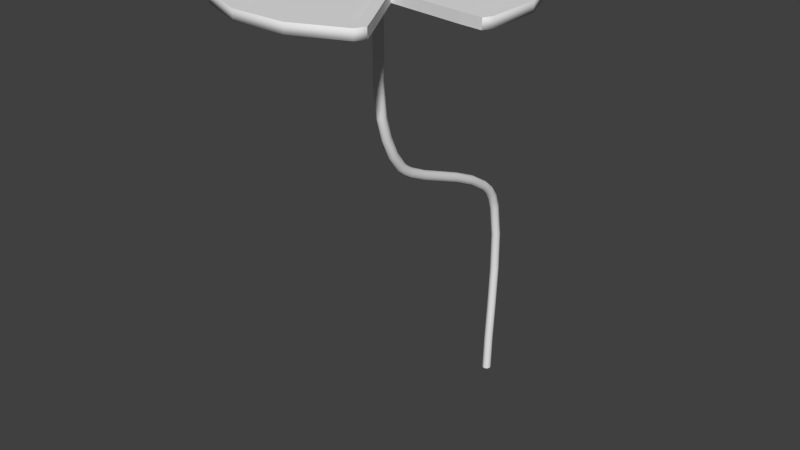 # Source: Obj_Seerose_01.blend  (saved by Blender 2.76.0; exported with 4.5.12 LTS)
import bpy
from mathutils import Matrix  # noqa: F401  (used for matrix-valued properties, if any)

bpy.ops.wm.read_factory_settings(use_empty=True)
scene = bpy.context.scene
scene.name = 'Scene'

# ---- collections
col_collection_5 = bpy.data.collections.new('Collection 5'); scene.collection.children.link(col_collection_5)

# ---- materials (node trees are filled in below, after node groups)
mat_mat_obj_seerose_01 = bpy.data.materials.new('Mat_Obj_Seerose_01')
mat_mat_obj_seerose_01.alpha_threshold = 0.0
mat_mat_obj_seerose_01.use_transparent_shadow = False
mat_mat_obj_seerose_01.roughness = 0.5

# ---- material node trees

# ---- world
world_world = bpy.data.worlds.new('World'); scene.world = world_world
world_world.color = (0.05088, 0.05088, 0.05088)
world_world.use_sun_shadow = False
world_world.sun_shadow_jitter_overblur = 0.0
world_world.cycles.sampling_method = 'MANUAL'
world_world.cycles.sample_map_resolution = 256

# ---- meshes
me_mesh = bpy.data.meshes.new('Mesh')
me_mesh.from_pydata([(-0.04879, -2.671, 6.177), (9.646e-09, -2.651, 6.177), (0.04879, -2.671, 6.177), (-0.04879, -2.672, 5.823), (-7.569e-09, -2.652, 5.823), (0.04879, -2.672, 5.823), (-0.04879, -2.617, 5.313), (-2.497e-09, -2.597, 5.317), (0.04879, -2.617, 5.313), (-0.04879, -2.528, 5.001), (9.464e-09, -2.509, 5.008), (0.04879, -2.528, 5.001), (-0.04879, -2.403, 4.73), (1.866e-08, -2.386, 4.74), (0.04879, -2.403, 4.73), (-0.04879, -2.247, 4.515), (1.717e-08, -2.232, 4.528), (0.04879, -2.247, 4.515), (-0.04879, -2.16, 4.432), (1.002e-08, -2.147, 4.448), (0.04879, -2.16, 4.432), (-0.04879, -2.054, 4.36), (2.801e-09, -2.043, 4.377), (0.04879, -2.054, 4.36), (-0.04879, -1.762, 4.217), (1.262e-09, -1.754, 4.235), (0.04879, -1.762, 4.217), (-0.04879, -1.398, 4.071), (1.079e-08, -1.39, 4.09), (0.04879, -1.398, 4.071), (-0.04879, -1.002, 3.913), (2.32e-08, -0.9937, 3.932), (0.04879, -1.002, 3.913), (-0.04879, -0.6125, 3.733), (2.995e-08, -0.6031, 3.751), (0.04879, -0.6125, 3.733), (-0.04879, -0.2684, 3.519), (2.213e-08, -0.256, 3.535), (0.04879, -0.2684, 3.519), (-0.04879, -0.1235, 3.393), (9.654e-09, -0.1085, 3.406), (0.04879, -0.1235, 3.393), (-0.04879, -0.007174, 3.229), (-2.647e-09, 0.01063, 3.239), (0.04879, -0.007174, 3.229), (-0.04879, 0.07484, 3.017), (-7.736e-09, 0.09422, 3.022), (0.04879, 0.07484, 3.017), (-0.04879, 0.1563, 2.484), (-4.019e-10, 0.1765, 2.485), (0.04879, 0.1563, 2.484), (-0.04879, 0.1615, 1.854), (2.36e-08, 0.1817, 1.853), (0.04879, 0.1615, 1.854), (-0.04879, 0.1249, 1.185), (5.741e-08, 0.145, 1.184), (0.04879, 0.1249, 1.185), (-0.04879, 0.07914, 0.5403), (9.436e-08, 0.09931, 0.539), (0.04879, 0.07914, 0.5403), (-0.04879, 0.05679, -0.01854), (1.277e-07, 0.077, -0.01854), (0.04879, 0.05679, -0.01854), (0.069, -2.736, 6.177), (0.069, -2.737, 5.822), (0.069, -2.589, 4.978), (0.069, -2.2, 4.382), (0.069, -1.788, 4.157), (0.069, -1.421, 4.011), (0.069, -1.027, 3.854), (0.069, -0.1714, 3.349), (0.069, -0.06426, 3.199), (0.069, 0.09165, 2.48), (0.069, 0.09675, 1.856), (0.069, -0.008, -0.01854), (-0.069, -2.736, 6.177), (-0.069, -2.737, 5.822), (-0.069, -2.68, 5.299), (-0.069, -2.589, 4.978), (-0.069, -2.459, 4.697), (-0.069, -2.295, 4.47), (-0.069, -2.087, 4.305), (-0.069, -0.1714, 3.349), (-0.069, 0.09165, 2.48), (-0.069, 0.09675, 1.856), (0.04879, -2.784, 6.177), (-1.267e-07, -2.804, 6.177), (-0.04879, -2.784, 6.177), (0.04879, -2.785, 5.822), (-1.45e-07, -2.806, 5.822), (-0.04879, -2.785, 5.822), (0.069, -2.68, 5.299), (0.04879, -2.728, 5.289), (-1.397e-07, -2.748, 5.285), (-0.04879, -2.728, 5.289), (0.04879, -2.635, 4.962), (-1.269e-07, -2.654, 4.955), (-0.04879, -2.635, 4.962), (0.069, -2.459, 4.697), (0.04879, -2.501, 4.673), (-1.169e-07, -2.519, 4.663), (-0.04879, -2.501, 4.673), (0.069, -2.295, 4.47), (0.04879, -2.33, 4.437), (-1.188e-07, -2.345, 4.423), (-0.04879, -2.33, 4.437), (0.04879, -2.231, 4.344), (-1.27e-07, -2.243, 4.328), (-0.04879, -2.231, 4.344), (-0.069, -2.2, 4.382), (0.069, -2.087, 4.305), (0.04879, -2.113, 4.263), (-1.352e-07, -2.123, 4.246), (-0.04879, -2.113, 4.263), (0.04879, -1.807, 4.113), (-1.37e-07, -1.815, 4.094), (-0.04879, -1.807, 4.113), (-0.069, -1.788, 4.157), (0.04879, -1.439, 3.965), (-1.274e-07, -1.446, 3.946), (-0.04879, -1.439, 3.965), (-0.069, -1.421, 4.011), (0.04879, -1.046, 3.809), (-1.151e-07, -1.054, 3.79), (-0.04879, -1.046, 3.809), (-0.069, -1.027, 3.854), (0.069, -0.6427, 3.676), (0.04879, -0.6654, 3.633), (-1.085e-07, -0.6748, 3.615), (-0.04879, -0.6654, 3.633), (-0.069, -0.6427, 3.676), (0.069, -0.3079, 3.468), (0.04879, -0.3378, 3.429), (-1.157e-07, -0.3501, 3.413), (-0.04879, -0.3378, 3.429), (-0.069, -0.3079, 3.468), (0.04879, -0.2076, 3.316), (-1.267e-07, -0.2225, 3.303), (-0.04879, -0.2076, 3.316), (0.04879, -0.1073, 3.175), (-1.37e-07, -0.1251, 3.166), (-0.04879, -0.1073, 3.175), (-0.069, -0.06426, 3.199), (0.069, 0.01269, 2.998), (0.04879, -0.0341, 2.985), (-1.413e-07, -0.05349, 2.979), (-0.04879, -0.0341, 2.985), (-0.069, 0.01269, 2.998), (0.04879, 0.04296, 2.476), (-1.343e-07, 0.0228, 2.475), (-0.04879, 0.04296, 2.476), (0.04879, 0.04798, 1.857), (-1.108e-07, 0.02778, 1.858), (-0.04879, 0.04798, 1.857), (0.069, 0.06022, 1.19), (0.04879, 0.01154, 1.193), (-7.729e-08, -0.008619, 1.195), (-0.04879, 0.01154, 1.193), (-0.069, 0.06022, 1.19), (0.069, 0.01448, 0.5443), (0.04879, -0.03422, 0.5473), (-4.029e-08, -0.05439, 0.5486), (-0.04879, -0.03422, 0.5473), (-0.069, 0.01448, 0.5443), (0.04879, -0.05679, -0.01854), (-6.339e-09, -0.077, -0.01854), (-0.04879, -0.05679, -0.01854), (-0.069, -0.008, -0.01854), (-0.04879, -2.784, 7.094), (-1.267e-07, -2.804, 7.094), (0.04879, -2.784, 7.094), (-0.069, -2.736, 7.094), (0.069, -2.736, 7.094), (0.04879, -2.671, 7.094), (9.646e-09, -2.651, 7.094), (-0.04879, -2.671, 7.094), (0.4062, -0.6909, 7.021), (-0.4062, -0.6909, 7.021), (-1.157, -1.002, 7.021), (-1.731, -1.576, 7.021), (-2.042, -2.327, 7.021), (-2.042, -3.139, 7.021), (-1.731, -3.89, 7.021), (-1.157, -4.464, 7.021), (-0.4062, -4.775, 7.021), (0.4062, -4.775, 7.021), (1.157, -4.464, 7.021), (2.042, -3.139, 7.021), (2.042, -2.327, 7.021), (1.731, -1.576, 7.021), (1.157, -1.002, 7.021), (0.4062, -0.6909, 7.167), (-0.4062, -0.6909, 7.167), (-1.157, -1.002, 7.167), (-1.731, -1.576, 7.167), (-2.042, -2.327, 7.167), (-2.042, -3.139, 7.167), (-1.731, -3.89, 7.167), (-1.157, -4.464, 7.167), (-0.4062, -4.775, 7.167), (0.4062, -4.775, 7.167), (1.157, -4.464, 7.167), (2.042, -3.139, 7.167), (2.042, -2.327, 7.167), (1.731, -1.576, 7.167), (1.157, -1.002, 7.167), (0.3589, -0.9287, 7.021), (-0.3589, -0.9287, 7.021), (-1.022, -1.203, 7.021), (-1.53, -1.711, 7.021), (-1.804, -2.374, 7.021), (-1.804, -3.092, 7.021), (-1.53, -3.755, 7.021), (-1.022, -4.262, 7.021), (-0.3589, -4.537, 7.021), (0.3589, -4.537, 7.021), (1.022, -4.262, 7.021), (1.804, -3.092, 7.021), (1.804, -2.374, 7.021), (1.53, -1.711, 7.021), (1.022, -1.203, 7.021), (0.3589, -0.9287, 7.167), (-0.3589, -0.9287, 7.167), (-1.022, -1.203, 7.167), (-1.53, -1.711, 7.167), (-1.804, -2.374, 7.167), (-1.804, -3.092, 7.167), (-1.53, -3.755, 7.167), (-1.022, -4.262, 7.167), (-0.3589, -4.537, 7.167), (0.3589, -4.537, 7.167), (1.022, -4.262, 7.167), (1.804, -3.092, 7.167), (1.804, -2.374, 7.167), (1.53, -1.711, 7.167), (1.022, -1.203, 7.167), (0.3589, -0.9287, 7.073), (-0.3589, -0.9287, 7.073), (-1.022, -1.203, 7.073), (-1.53, -1.711, 7.073), (-1.804, -2.374, 7.073), (-1.804, -3.092, 7.073), (-1.53, -3.755, 7.073), (-1.022, -4.262, 7.073), (-0.3589, -4.537, 7.073), (0.3589, -4.537, 7.073), (1.022, -4.262, 7.073), (1.804, -3.092, 7.073), (1.804, -2.374, 7.073), (1.53, -1.711, 7.073), (1.022, -1.203, 7.073), (0.3589, -0.9287, 7.114), (-0.3589, -0.9287, 7.114), (-1.022, -1.203, 7.114), (-1.53, -1.711, 7.114), (-1.804, -2.374, 7.114), (-1.804, -3.092, 7.114), (-1.53, -3.755, 7.114), (-1.022, -4.262, 7.114), (-0.3589, -4.537, 7.114), (0.3589, -4.537, 7.114), (1.022, -4.262, 7.114), (1.804, -3.092, 7.114), (1.804, -2.374, 7.114), (1.53, -1.711, 7.114), (1.022, -1.203, 7.114), (0.04987, -2.482, 7.073), (-0.04987, -2.482, 7.073), (-0.142, -2.52, 7.073), (-0.2126, -2.591, 7.073), (-0.2507, -2.683, 7.073), (-0.2507, -2.783, 7.073), (-0.2126, -2.875, 7.073), (-0.142, -2.945, 7.073), (-0.04987, -2.984, 7.073), (0.04987, -2.984, 7.073), (0.142, -2.945, 7.073), (0.2126, -2.875, 7.073), (0.2507, -2.783, 7.073), (0.2507, -2.683, 7.073), (0.2126, -2.591, 7.073), (0.142, -2.52, 7.073), (0.04987, -2.482, 7.114), (-0.04987, -2.482, 7.114), (-0.142, -2.52, 7.114), (-0.2126, -2.591, 7.114), (-0.2507, -2.683, 7.114), (-0.2507, -2.783, 7.114), (-0.2126, -2.875, 7.114), (-0.142, -2.945, 7.114), (-0.04987, -2.984, 7.114), (0.04987, -2.984, 7.114), (0.142, -2.945, 7.114), (0.2126, -2.875, 7.114), (0.2507, -2.783, 7.114), (0.2507, -2.683, 7.114), (0.2126, -2.591, 7.114), (0.142, -2.52, 7.114), (1.978, -3.259, 7.021), (1.231, -4.322, 7.021), (0.2126, -2.875, 7.167), (0.2126, -2.875, 7.021), (1.231, -4.322, 7.167), (1.978, -3.259, 7.167), (1.086, -4.066, 7.021), (1.647, -3.226, 7.021), (1.086, -4.066, 7.167), (1.647, -3.226, 7.167), (0.5042, -3.07, 7.167), (0.5042, -3.07, 7.021), (0.05491, -2.445, 7.114), (-0.1641, -2.489, 7.114), (-0.2881, -2.675, 7.114), (-0.2446, -2.894, 7.114), (-0.05892, -3.018, 7.114), (0.1601, -2.974, 7.114), (0.2841, -2.788, 7.114), (0.2406, -2.569, 7.114), (-0.2576, -2.905, 7.073), (-0.06045, -3.037, 7.073), (0.1721, -2.99, 7.073), (0.3039, -2.793, 7.073), (0.2576, -2.561, 7.073), (0.06045, -2.429, 7.073), (-0.1721, -2.475, 7.073), (-0.3039, -2.672, 7.073), (-1.498, -3.734, 7.073), (-0.3515, -4.5, 7.073), (1.001, -4.231, 7.073), (1.767, -3.084, 7.073), (1.498, -1.732, 7.073), (-1.001, -1.235, 7.073), (-1.767, -2.381, 7.073), (0.3515, -0.9656, 7.073), (-1.007, -1.226, 7.114), (0.3534, -0.9559, 7.114), (-1.777, -2.379, 7.114), (-1.506, -3.739, 7.114), (-0.3535, -4.51, 7.114), (1.007, -4.239, 7.114), (1.777, -3.086, 7.114), (1.506, -1.726, 7.114), (0.1881, -2.517, 7.114), (0.1234, -2.474, 7.114), (0.1421, -2.52, 7.114), (-0.2165, -2.541, 7.114), (-0.2597, -2.606, 7.114), (-0.2126, -2.591, 7.114), (-0.2881, -2.749, 7.114), (-0.273, -2.825, 7.114), (-0.2508, -2.783, 7.114), (-0.1921, -2.946, 7.114), (-0.1274, -2.989, 7.114), (-0.1421, -2.945, 7.114), (0.01523, -3.018, 7.114), (0.09155, -3.002, 7.114), (0.04988, -2.984, 7.114), (0.2841, -2.714, 7.114), (0.2689, -2.638, 7.114), (0.2508, -2.683, 7.114), (-0.01926, -2.445, 7.114), (-0.09558, -2.461, 7.114), (-0.04989, -2.482, 7.114), (-0.2887, -2.83, 7.073), (-0.3039, -2.754, 7.073), (-0.2657, -2.786, 7.073), (-0.1355, -3.006, 7.073), (-0.2002, -2.962, 7.073), (-0.1505, -2.958, 7.073), (0.0971, -3.022, 7.073), (0.02078, -3.037, 7.073), (0.05286, -2.999, 7.073), (0.2887, -2.636, 7.073), (0.3039, -2.712, 7.073), (0.2657, -2.68, 7.073), (-0.0971, -2.444, 7.073), (-0.02078, -2.429, 7.073), (-0.05286, -2.467, 7.073), (0.1355, -2.46, 7.073), (0.2002, -2.503, 7.073), (0.1505, -2.508, 7.073), (-0.2728, -2.597, 7.073), (-0.2296, -2.533, 7.073), (-0.2253, -2.582, 7.073), (-1.029, -4.203, 7.073), (-0.9644, -4.246, 7.073), (-1.022, -4.262, 7.073), (0.3119, -4.5, 7.073), (0.3882, -4.485, 7.073), (0.3589, -4.537, 7.073), (1.767, -2.421, 7.073), (1.752, -2.345, 7.073), (1.804, -2.374, 7.073), (-0.3119, -0.9656, 7.073), (-0.3882, -0.9808, 7.073), (-0.3589, -0.9287, 7.073), (1.029, -1.263, 7.073), (0.9644, -1.219, 7.073), (1.022, -1.203, 7.073), (-1.47, -1.704, 7.073), (-1.513, -1.768, 7.073), (-1.529, -1.711, 7.073), (-1.767, -3.045, 7.073), (-1.752, -3.121, 7.073), (-1.804, -3.092, 7.073), (0.9699, -1.211, 7.114), (1.035, -1.254, 7.114), (1.022, -1.203, 7.114), (-1.522, -1.763, 7.114), (-1.478, -1.698, 7.114), (-1.529, -1.711, 7.114), (-1.762, -3.123, 7.114), (-1.777, -3.047, 7.114), (-1.804, -3.092, 7.114), (-0.97, -4.254, 7.114), (-1.035, -4.211, 7.114), (-1.022, -4.262, 7.114), (0.3901, -4.495, 7.114), (0.3137, -4.51, 7.114), (0.3589, -4.537, 7.114), (1.762, -2.343, 7.114), (1.777, -2.419, 7.114), (1.804, -2.374, 7.114), (-0.3902, -0.9711, 7.114), (-0.3138, -0.9559, 7.114), (-0.3589, -0.9287, 7.114)], [], [(76, 90, 87, 75), (1, 4, 3, 0), (148, 151, 73, 72), (39, 82, 135, 36), (112, 115, 114, 111), (110, 67, 26, 23), (94, 93, 89, 90), (25, 24, 21, 22), (8, 7, 4, 5), (79, 80, 105, 101), (84, 83, 48, 51), (101, 100, 96, 97), (10, 13, 12, 9), (16, 19, 18, 15), (17, 20, 19, 16), (163, 162, 157, 158), (19, 22, 21, 18), (20, 23, 22, 19), (127, 132, 131, 126), (10, 9, 6, 7), (150, 149, 145, 146), (62, 61, 58, 59), (134, 133, 128, 129), (116, 120, 119, 115), (151, 155, 154, 73), (47, 50, 49, 46), (46, 49, 48, 45), (163, 57, 60, 167), (35, 38, 37, 34), (31, 34, 33, 30), (126, 35, 32, 69), (37, 40, 39, 36), (38, 41, 40, 37), (143, 72, 50, 47), (40, 43, 42, 39), (41, 44, 43, 40), (43, 46, 45, 42), (44, 47, 46, 43), (119, 123, 122, 118), (29, 32, 31, 28), (18, 109, 80, 15), (84, 153, 150, 83), (125, 124, 120, 121), (153, 157, 156, 152), (161, 165, 164, 160), (160, 164, 74, 159), (128, 127, 122, 123), (124, 129, 128, 123), (102, 66, 20, 17), (124, 123, 119, 120), (152, 151, 148, 149), (95, 99, 98, 65), (21, 81, 109, 18), (126, 131, 38, 35), (42, 142, 82, 39), (2, 5, 4, 1), (89, 88, 85, 86), (97, 96, 93, 94), (96, 95, 92, 93), (14, 17, 16, 13), (11, 14, 13, 10), (116, 115, 112, 113), (93, 92, 88, 89), (11, 10, 7, 8), (79, 101, 97, 78), (7, 6, 3, 4), (104, 107, 106, 103), (105, 108, 107, 104), (107, 112, 111, 106), (108, 113, 112, 107), (105, 104, 100, 101), (13, 16, 15, 12), (53, 52, 49, 50), (52, 55, 54, 51), (29, 28, 25, 26), (162, 166, 165, 161), (28, 27, 24, 25), (84, 158, 157, 153), (156, 161, 160, 155), (157, 162, 161, 156), (58, 61, 60, 57), (52, 51, 48, 49), (156, 155, 151, 152), (115, 119, 118, 114), (122, 127, 126, 69), (133, 137, 136, 132), (134, 138, 137, 133), (137, 140, 139, 136), (138, 141, 140, 137), (140, 145, 144, 139), (141, 146, 145, 140), (142, 147, 146, 141), (125, 130, 129, 124), (150, 153, 152, 149), (55, 58, 57, 54), (37, 36, 33, 34), (149, 148, 144, 145), (122, 69, 68, 118), (117, 121, 120, 116), (135, 134, 129, 130), (56, 59, 58, 55), (32, 35, 34, 31), (128, 133, 132, 127), (31, 30, 27, 28), (147, 83, 150, 146), (68, 69, 32, 29), (77, 6, 9, 78), (68, 29, 26, 67), (160, 159, 154, 155), (71, 143, 47, 44), (84, 51, 54, 158), (147, 45, 48, 83), (66, 110, 23, 20), (154, 159, 59, 56), (102, 17, 14, 98), (163, 167, 166, 162), (81, 117, 116, 113), (92, 91, 64, 88), (65, 11, 8, 91), (111, 114, 67, 110), (95, 65, 91, 92), (77, 78, 97, 94), (45, 147, 142, 42), (131, 70, 41, 38), (64, 91, 8, 5), (70, 71, 44, 41), (3, 76, 75, 0), (63, 64, 5, 2), (88, 64, 63, 85), (23, 26, 25, 22), (100, 104, 103, 99), (6, 77, 76, 3), (80, 79, 12, 15), (103, 102, 98, 99), (65, 98, 14, 11), (117, 81, 21, 24), (96, 100, 99, 95), (103, 106, 66, 102), (80, 109, 108, 105), (106, 111, 110, 66), (109, 81, 113, 108), (77, 94, 90, 76), (79, 78, 9, 12), (125, 121, 27, 30), (148, 72, 143, 144), (72, 73, 53, 50), (132, 136, 70, 131), (135, 82, 138, 134), (136, 139, 71, 70), (82, 142, 141, 138), (139, 144, 143, 71), (73, 154, 56, 53), (118, 68, 67, 114), (33, 130, 125, 30), (159, 74, 62, 59), (27, 121, 117, 24), (57, 163, 158, 54), (135, 130, 33, 36), (90, 89, 86, 87), (56, 55, 52, 53), (2, 1, 174, 173), (0, 75, 171, 175), (75, 87, 168, 171), (85, 63, 172, 170), (86, 85, 170, 169), (63, 2, 173, 172), (87, 86, 169, 168), (1, 0, 175, 174), (180, 181, 196, 195), (187, 188, 203, 202), (181, 182, 197, 196), (188, 189, 204, 203), (182, 183, 198, 197), (189, 190, 205, 204), (183, 184, 199, 198), (176, 177, 192, 191), (190, 176, 191, 205), (184, 185, 200, 199), (177, 178, 193, 192), (185, 186, 201, 200), (178, 179, 194, 193), (179, 180, 195, 194), (186, 185, 215, 216), (198, 199, 229, 228), (199, 200, 230, 229), (200, 201, 231, 230), (188, 187, 217, 218), (189, 188, 218, 219), (177, 176, 206, 207), (190, 189, 219, 220), (178, 177, 207, 208), (202, 203, 233, 232), (176, 190, 220, 206), (179, 178, 208, 209), (203, 204, 234, 233), (191, 192, 222, 221), (180, 179, 209, 210), (204, 205, 235, 234), (192, 193, 223, 222), (181, 180, 210, 211), (205, 191, 221, 235), (193, 194, 224, 223), (182, 181, 211, 212), (194, 195, 225, 224), (183, 182, 212, 213), (195, 196, 226, 225), (184, 183, 213, 214), (196, 197, 227, 226), (185, 184, 214, 215), (197, 198, 228, 227), (232, 233, 263, 262), (206, 220, 250, 236), (209, 208, 238, 239), (233, 234, 264, 263), (221, 222, 252, 251), (210, 209, 239, 240), (234, 235, 265, 264), (222, 223, 253, 252), (211, 210, 240, 241), (235, 221, 251, 265), (223, 224, 254, 253), (212, 211, 241, 242), (224, 225, 255, 254), (213, 212, 242, 243), (225, 226, 256, 255), (214, 213, 243, 244), (226, 227, 257, 256), (215, 214, 244, 245), (227, 228, 258, 257), (216, 215, 245, 246), (228, 229, 259, 258), (229, 230, 260, 259), (230, 231, 261, 260), (218, 217, 247, 248), (219, 218, 248, 249), (207, 206, 236, 237), (220, 219, 249, 250), (208, 207, 237, 238), (405, 335, 310, 343), (408, 336, 312, 346), (402, 332, 325, 364), (334, 409, 345, 311), (384, 326, 318, 367), (411, 337, 313, 349), (327, 385, 366, 319), (336, 412, 348, 312), (387, 327, 319, 370), (414, 338, 314, 352), (328, 388, 369, 320), (337, 415, 351, 313), (417, 339, 315, 355), (338, 418, 354, 314), (390, 329, 321, 373), (330, 391, 372, 322), (393, 333, 323, 376), (396, 330, 322, 379), (331, 394, 375, 324), (420, 341, 317, 358), (333, 397, 378, 323), (399, 331, 324, 382), (340, 421, 357, 316), (423, 334, 311, 361), (332, 400, 381, 325), (341, 406, 342, 317), (335, 424, 360, 310), (326, 403, 363, 318), (267, 266, 275, 274), (268, 267, 274, 273), (269, 268, 273, 272), (270, 269, 272, 271), (276, 275, 266, 281), (283, 290, 291, 282), (284, 289, 290, 283), (285, 288, 289, 284), (286, 287, 288, 285), (292, 297, 282, 291), (293, 262, 340, 316), (277, 278, 321), (315, 339, 261, 293), (276, 277, 320), (277, 276, 281, 280), (278, 277, 280, 279), (293, 296, 297, 292), (294, 295, 296, 293), (301, 217, 305, 309), (232, 300, 308, 307), (293, 261, 231, 300), (262, 293, 300, 232), (277, 247, 217, 301), (246, 277, 301, 216), (217, 187, 298, 305), (300, 231, 306, 308), (231, 201, 302, 306), (187, 202, 303, 298), (186, 216, 304, 299), (201, 186, 299, 302), (216, 301, 309, 304), (202, 232, 307, 303), (306, 304, 309, 308), (307, 308, 309, 305), (304, 306, 302, 299), (305, 298, 303, 307), (362, 361, 311, 284, 283), (344, 343, 310, 282, 297), (318, 363, 365, 271, 272), (359, 358, 317, 296, 295), (310, 360, 362, 283, 282), (356, 355, 315, 292, 291), (316, 357, 359, 295, 294), (353, 352, 314, 290, 289), (314, 354, 356, 291, 290), (350, 349, 313, 288, 287), (313, 351, 353, 289, 288), (347, 346, 312, 286, 285), (312, 348, 350, 287, 286), (311, 345, 347, 285, 284), (365, 364, 325, 270, 271), (383, 382, 324, 268, 269), (243, 242, 326, 384, 386), (380, 379, 322, 280, 281), (377, 376, 323, 266, 267), (325, 381, 383, 269, 270), (323, 378, 380, 281, 266), (374, 373, 321, 278, 279), (324, 375, 377, 267, 268), (371, 370, 319, 274, 275), (322, 372, 374, 279, 280), (368, 367, 318, 272, 273), (320, 369, 371, 275, 276), (319, 366, 368, 273, 274), (247, 277, 321, 329), (277, 246, 328, 320), (265, 251, 335, 405, 407), (244, 243, 386, 385, 327), (245, 244, 327, 387, 389), (246, 245, 389, 388, 328), (248, 247, 329, 390, 392), (249, 248, 392, 391, 330), (237, 236, 333, 393, 395), (238, 237, 395, 394, 331), (236, 250, 398, 397, 333), (250, 249, 330, 396, 398), (239, 238, 331, 399, 401), (240, 239, 401, 400, 332), (241, 240, 332, 402, 404), (242, 241, 404, 403, 326), (292, 315, 293), (294, 293, 316), (264, 265, 407, 406, 341), (256, 257, 337, 411, 413), (253, 254, 410, 409, 334), (258, 259, 338, 414, 416), (255, 256, 413, 412, 336), (260, 261, 339, 417, 419), (257, 258, 416, 415, 337), (263, 264, 341, 420, 422), (259, 260, 419, 418, 338), (252, 253, 334, 423, 425), (262, 263, 422, 421, 340), (254, 255, 336, 408, 410), (251, 252, 425, 424, 335), (342, 343, 344), (345, 346, 347), (348, 349, 350), (351, 352, 353), (354, 355, 356), (357, 358, 359), (360, 361, 362), (363, 364, 365), (366, 367, 368), (369, 370, 371), (372, 373, 374), (375, 376, 377), (378, 379, 380), (381, 382, 383), (384, 385, 386), (387, 388, 389), (390, 391, 392), (393, 394, 395), (396, 397, 398), (399, 400, 401), (402, 403, 404), (405, 406, 407), (408, 409, 410), (411, 412, 413), (414, 415, 416), (417, 418, 419), (420, 421, 422), (423, 424, 425), (408, 346, 345, 409), (411, 349, 348, 412), (414, 352, 351, 415), (417, 355, 354, 418), (420, 358, 357, 421), (423, 361, 360, 424), (402, 364, 363, 403), (366, 385, 384, 367), (369, 388, 387, 370), (372, 391, 390, 373), (375, 394, 393, 376), (378, 397, 396, 379), (381, 400, 399, 382), (342, 406, 405, 343), (317, 342, 344, 297, 296)])
me_mesh.polygons.foreach_set('use_smooth', [1, 1, 1, 1, 1, 1, 1, 1, 1, 1, 1, 1, 1, 1, 1, 1, 1, 1, 1, 1, 1, 1, 1, 1, 1, 1, 1, 1, 1, 1, 1, 1, 1, 1, 1, 1, 1, 1, 1, 1, 1, 1, 1, 1, 1, 1, 1, 1, 1, 1, 1, 1, 1, 1, 1, 1, 1, 1, 1, 1, 1, 1, 1, 1, 1, 1, 1, 1, 1, 1, 1, 1, 1, 1, 1, 1, 1, 1, 1, 1, 1, 1, 1, 1, 1, 1, 1, 1, 1, 1, 1, 1, 1, 1, 1, 1, 1, 1, 1, 1, 1, 1, 1, 1, 1, 1, 1, 1, 1, 1, 1, 1, 1, 1, 1, 1, 1, 1, 1, 1, 1, 1, 1, 1, 1, 1, 1, 1, 1, 1, 1, 1, 1, 1, 1, 1, 1, 1, 1, 1, 1, 1, 1, 1, 1, 1, 1, 1, 1, 1, 1, 1, 1, 1, 1, 1, 1, 1, 1, 1, 1, 1, 1, 1, 1, 1, 1, 1, 1, 1, 1, 1, 1, 1, 1, 1, 1, 1, 1, 1, 1, 1, 0, 0, 0, 0, 0, 0, 0, 0, 0, 0, 0, 0, 0, 0, 0, 0, 0, 0, 0, 0, 0, 0, 0, 0, 0, 0, 0, 0, 1, 1, 1, 1, 1, 1, 1, 1, 1, 1, 1, 1, 1, 1, 1, 1, 1, 1, 1, 1, 1, 1, 1, 1, 1, 1, 1, 1, 0, 0, 0, 0, 0, 0, 0, 0, 0, 0, 0, 0, 0, 0, 0, 0, 0, 0, 0, 0, 0, 0, 0, 0, 0, 0, 0, 0, 0, 0, 0, 0, 0, 0, 0, 0, 0, 0, 0, 0, 0, 0, 0, 0, 0, 0, 0, 0, 0, 0, 0, 0, 0, 0, 0, 1, 0, 1, 0, 0, 0, 0, 0, 0, 0, 0, 0, 0, 0, 0, 0, 0, 0, 0, 0, 0, 0, 0, 0, 0, 0, 0, 0, 0, 0, 0, 0, 0, 0, 0, 0, 0, 0, 0, 0, 0, 0, 0, 0, 0, 0, 0, 0, 0, 0, 0, 0, 0, 0, 0, 0, 0, 0, 0, 0, 0, 0, 0, 0, 0, 0, 0, 0, 0, 0, 0, 0, 0, 0, 0, 0, 0, 0, 0, 0, 0, 0, 0, 0, 0, 0, 0, 0, 0, 0, 0, 0, 0, 0, 0, 0, 0, 0, 0, 0, 0, 0, 0, 0, 0, 0, 0, 0, 0, 0, 0])
_uv = me_mesh.uv_layers.new(name='UVMap')
_uv.uv.foreach_set('vector', [0.9447, 0.6763, 0.952, 0.6763, 0.9513, 0.7005, 0.9442, 0.7005, 0.9278, 0.7005, 0.9278, 0.6763, 0.9352, 0.6763, 0.935, 0.7005, 0.9037, 0.3414, 0.9035, 0.2984, 0.9109, 0.2984, 0.9111, 0.3414, 0.9346, 0.4049, 0.9437, 0.4049, 0.9441, 0.4172, 0.9349, 0.4172, 0.8945, 0.5543, 0.8953, 0.5304, 0.9028, 0.5304, 0.9019, 0.5543, 0.9095, 0.5543, 0.9104, 0.5304, 0.9201, 0.5304, 0.9197, 0.5543, 0.9526, 0.6397, 0.96, 0.6397, 0.9594, 0.6763, 0.952, 0.6763, 0.9278, 0.5304, 0.9354, 0.5304, 0.9359, 0.5543, 0.9278, 0.5543, 0.9201, 0.6397, 0.9278, 0.6397, 0.9278, 0.6763, 0.9203, 0.6763, 0.9459, 0.594, 0.9464, 0.5736, 0.9541, 0.5736, 0.9535, 0.594, 0.9447, 0.2984, 0.9445, 0.3414, 0.9351, 0.3414, 0.9352, 0.2984, 0.9535, 0.594, 0.961, 0.594, 0.9603, 0.6162, 0.9529, 0.6162, 0.9278, 0.6162, 0.9278, 0.594, 0.9358, 0.594, 0.9355, 0.6162, 0.9278, 0.5736, 0.9278, 0.5642, 0.9361, 0.5642, 0.9361, 0.5736, 0.9195, 0.5736, 0.9195, 0.5642, 0.9278, 0.5642, 0.9278, 0.5736, 0.9449, 0.2072, 0.9523, 0.2072, 0.9522, 0.2522, 0.9447, 0.2522, 0.9278, 0.5642, 0.9278, 0.5543, 0.9359, 0.5543, 0.9361, 0.5642, 0.9195, 0.5642, 0.9197, 0.5543, 0.9278, 0.5543, 0.9278, 0.5642, 0.9038, 0.4442, 0.9041, 0.4172, 0.9114, 0.4172, 0.9112, 0.4442, 0.9278, 0.6162, 0.9355, 0.6162, 0.9354, 0.6397, 0.9278, 0.6397, 0.9519, 0.3414, 0.9593, 0.3414, 0.9592, 0.3775, 0.9516, 0.3775, 0.9204, 0.168, 0.9278, 0.168, 0.9278, 0.2072, 0.9203, 0.2072, 0.9515, 0.4172, 0.9591, 0.4172, 0.9592, 0.4442, 0.9517, 0.4442, 0.9527, 0.5304, 0.9522, 0.5027, 0.9597, 0.5027, 0.9602, 0.5304, 0.9035, 0.2984, 0.9034, 0.2522, 0.9108, 0.2522, 0.9109, 0.2984, 0.9207, 0.3775, 0.9205, 0.3414, 0.9278, 0.3414, 0.9278, 0.3775, 0.9278, 0.3775, 0.9278, 0.3414, 0.9351, 0.3414, 0.9349, 0.3775, 0.9449, 0.2072, 0.9353, 0.2072, 0.9352, 0.168, 0.9448, 0.168, 0.9205, 0.4442, 0.9207, 0.4172, 0.9278, 0.4172, 0.9278, 0.4442, 0.9278, 0.4733, 0.9278, 0.4442, 0.935, 0.4442, 0.9351, 0.4733, 0.9112, 0.4442, 0.9205, 0.4442, 0.9204, 0.4733, 0.911, 0.4733, 0.9278, 0.4172, 0.9278, 0.4049, 0.9346, 0.4049, 0.9349, 0.4172, 0.9207, 0.4172, 0.921, 0.4049, 0.9278, 0.4049, 0.9278, 0.4172, 0.9114, 0.3775, 0.9111, 0.3414, 0.9205, 0.3414, 0.9207, 0.3775, 0.9278, 0.4049, 0.9278, 0.3922, 0.9347, 0.3922, 0.9346, 0.4049, 0.921, 0.4049, 0.9209, 0.3922, 0.9278, 0.3922, 0.9278, 0.4049, 0.9278, 0.3922, 0.9278, 0.3775, 0.9349, 0.3775, 0.9347, 0.3922, 0.9209, 0.3922, 0.9207, 0.3775, 0.9278, 0.3775, 0.9278, 0.3922, 0.8959, 0.5027, 0.8962, 0.4733, 0.9036, 0.4733, 0.9034, 0.5027, 0.9203, 0.5027, 0.9204, 0.4733, 0.9278, 0.4733, 0.9278, 0.5027, 0.9361, 0.5642, 0.9465, 0.5642, 0.9464, 0.5736, 0.9361, 0.5736, 0.9447, 0.2984, 0.9521, 0.2984, 0.9519, 0.3414, 0.9445, 0.3414, 0.9446, 0.4733, 0.952, 0.4733, 0.9522, 0.5027, 0.9448, 0.5027, 0.9521, 0.2984, 0.9522, 0.2522, 0.9596, 0.2522, 0.9595, 0.2984, 0.8958, 0.2072, 0.8959, 0.168, 0.9033, 0.168, 0.9032, 0.2072, 0.9032, 0.2072, 0.9033, 0.168, 0.9108, 0.168, 0.9107, 0.2072, 0.8964, 0.4442, 0.9038, 0.4442, 0.9036, 0.4733, 0.8962, 0.4733, 0.952, 0.4733, 0.9517, 0.4442, 0.9592, 0.4442, 0.9594, 0.4733, 0.9091, 0.5736, 0.9091, 0.5642, 0.9195, 0.5642, 0.9195, 0.5736, 0.952, 0.4733, 0.9594, 0.4733, 0.9597, 0.5027, 0.9522, 0.5027, 0.8961, 0.2984, 0.9035, 0.2984, 0.9037, 0.3414, 0.8962, 0.3414, 0.9027, 0.6162, 0.9021, 0.594, 0.9097, 0.594, 0.9102, 0.6162, 0.9359, 0.5543, 0.946, 0.5543, 0.9465, 0.5642, 0.9361, 0.5642, 0.9112, 0.4442, 0.9114, 0.4172, 0.9207, 0.4172, 0.9205, 0.4442, 0.9347, 0.3922, 0.9439, 0.3922, 0.9437, 0.4049, 0.9346, 0.4049, 0.9206, 0.7005, 0.9203, 0.6763, 0.9278, 0.6763, 0.9278, 0.7005, 0.8962, 0.6763, 0.9035, 0.6763, 0.9042, 0.7005, 0.897, 0.7005, 0.9529, 0.6162, 0.9603, 0.6162, 0.96, 0.6397, 0.9526, 0.6397, 0.8952, 0.6162, 0.9027, 0.6162, 0.903, 0.6397, 0.8956, 0.6397, 0.9198, 0.594, 0.9195, 0.5736, 0.9278, 0.5736, 0.9278, 0.594, 0.92, 0.6162, 0.9198, 0.594, 0.9278, 0.594, 0.9278, 0.6162, 0.9527, 0.5304, 0.9602, 0.5304, 0.9611, 0.5543, 0.9537, 0.5543, 0.8956, 0.6397, 0.903, 0.6397, 0.9035, 0.6763, 0.8962, 0.6763, 0.92, 0.6162, 0.9278, 0.6162, 0.9278, 0.6397, 0.9201, 0.6397, 0.9459, 0.594, 0.9535, 0.594, 0.9529, 0.6162, 0.9454, 0.6162, 0.9278, 0.6397, 0.9354, 0.6397, 0.9352, 0.6763, 0.9278, 0.6763, 0.894, 0.5736, 0.894, 0.5642, 0.9014, 0.5642, 0.9015, 0.5736, 0.9541, 0.5736, 0.9542, 0.5642, 0.9616, 0.5642, 0.9616, 0.5736, 0.894, 0.5642, 0.8945, 0.5543, 0.9019, 0.5543, 0.9014, 0.5642, 0.9542, 0.5642, 0.9537, 0.5543, 0.9611, 0.5543, 0.9616, 0.5642, 0.9541, 0.5736, 0.9616, 0.5736, 0.961, 0.594, 0.9535, 0.594, 0.9278, 0.594, 0.9278, 0.5736, 0.9361, 0.5736, 0.9358, 0.594, 0.9204, 0.2984, 0.9278, 0.2984, 0.9278, 0.3414, 0.9205, 0.3414, 0.9278, 0.2984, 0.9278, 0.2522, 0.9352, 0.2522, 0.9352, 0.2984, 0.9203, 0.5027, 0.9278, 0.5027, 0.9278, 0.5304, 0.9201, 0.5304, 0.9523, 0.2072, 0.9522, 0.168, 0.9597, 0.168, 0.9598, 0.2072, 0.9278, 0.5027, 0.9352, 0.5027, 0.9354, 0.5304, 0.9278, 0.5304, 0.9447, 0.2984, 0.9447, 0.2522, 0.9522, 0.2522, 0.9521, 0.2984, 0.896, 0.2522, 0.8958, 0.2072, 0.9032, 0.2072, 0.9034, 0.2522, 0.9522, 0.2522, 0.9523, 0.2072, 0.9598, 0.2072, 0.9596, 0.2522, 0.9278, 0.2072, 0.9278, 0.168, 0.9352, 0.168, 0.9353, 0.2072, 0.9278, 0.2984, 0.9352, 0.2984, 0.9351, 0.3414, 0.9278, 0.3414, 0.896, 0.2522, 0.9034, 0.2522, 0.9035, 0.2984, 0.8961, 0.2984, 0.8953, 0.5304, 0.8959, 0.5027, 0.9034, 0.5027, 0.9028, 0.5304, 0.9036, 0.4733, 0.9038, 0.4442, 0.9112, 0.4442, 0.911, 0.4733, 0.8965, 0.4172, 0.8966, 0.4049, 0.9044, 0.4049, 0.9041, 0.4172, 0.9515, 0.4172, 0.9512, 0.4049, 0.959, 0.4049, 0.9591, 0.4172, 0.8966, 0.4049, 0.8963, 0.3922, 0.9041, 0.3922, 0.9044, 0.4049, 0.9512, 0.4049, 0.9515, 0.3922, 0.9592, 0.3922, 0.959, 0.4049, 0.8963, 0.3922, 0.8964, 0.3775, 0.904, 0.3775, 0.9041, 0.3922, 0.9515, 0.3922, 0.9516, 0.3775, 0.9592, 0.3775, 0.9592, 0.3922, 0.9439, 0.3922, 0.9442, 0.3775, 0.9516, 0.3775, 0.9515, 0.3922, 0.9446, 0.4733, 0.9444, 0.4442, 0.9517, 0.4442, 0.952, 0.4733, 0.9519, 0.3414, 0.9521, 0.2984, 0.9595, 0.2984, 0.9593, 0.3414, 0.9278, 0.2522, 0.9278, 0.2072, 0.9353, 0.2072, 0.9352, 0.2522, 0.9278, 0.4172, 0.9349, 0.4172, 0.935, 0.4442, 0.9278, 0.4442, 0.8962, 0.3414, 0.9037, 0.3414, 0.904, 0.3775, 0.8964, 0.3775, 0.9036, 0.4733, 0.911, 0.4733, 0.9108, 0.5027, 0.9034, 0.5027, 0.9452, 0.5304, 0.9448, 0.5027, 0.9522, 0.5027, 0.9527, 0.5304, 0.9441, 0.4172, 0.9515, 0.4172, 0.9517, 0.4442, 0.9444, 0.4442, 0.9204, 0.2522, 0.9203, 0.2072, 0.9278, 0.2072, 0.9278, 0.2522, 0.9204, 0.4733, 0.9205, 0.4442, 0.9278, 0.4442, 0.9278, 0.4733, 0.8964, 0.4442, 0.8965, 0.4172, 0.9041, 0.4172, 0.9038, 0.4442, 0.9278, 0.4733, 0.9351, 0.4733, 0.9352, 0.5027, 0.9278, 0.5027, 0.9442, 0.3775, 0.9445, 0.3414, 0.9519, 0.3414, 0.9516, 0.3775, 0.9108, 0.5027, 0.911, 0.4733, 0.9204, 0.4733, 0.9203, 0.5027, 0.9451, 0.6397, 0.9354, 0.6397, 0.9355, 0.6162, 0.9454, 0.6162, 0.9108, 0.5027, 0.9203, 0.5027, 0.9201, 0.5304, 0.9104, 0.5304, 0.9032, 0.2072, 0.9107, 0.2072, 0.9108, 0.2522, 0.9034, 0.2522, 0.9117, 0.3922, 0.9114, 0.3775, 0.9207, 0.3775, 0.9209, 0.3922, 0.9447, 0.2984, 0.9352, 0.2984, 0.9352, 0.2522, 0.9447, 0.2522, 0.9442, 0.3775, 0.9349, 0.3775, 0.9351, 0.3414, 0.9445, 0.3414, 0.9091, 0.5642, 0.9095, 0.5543, 0.9197, 0.5543, 0.9195, 0.5642, 0.9108, 0.2522, 0.9107, 0.2072, 0.9203, 0.2072, 0.9204, 0.2522, 0.9091, 0.5736, 0.9195, 0.5736, 0.9198, 0.594, 0.9097, 0.594, 0.9449, 0.2072, 0.9448, 0.168, 0.9522, 0.168, 0.9523, 0.2072, 0.946, 0.5543, 0.9452, 0.5304, 0.9527, 0.5304, 0.9537, 0.5543, 0.903, 0.6397, 0.9104, 0.6397, 0.9109, 0.6763, 0.9035, 0.6763, 0.9102, 0.6162, 0.92, 0.6162, 0.9201, 0.6397, 0.9104, 0.6397, 0.9019, 0.5543, 0.9028, 0.5304, 0.9104, 0.5304, 0.9095, 0.5543, 0.9027, 0.6162, 0.9102, 0.6162, 0.9104, 0.6397, 0.903, 0.6397, 0.9451, 0.6397, 0.9454, 0.6162, 0.9529, 0.6162, 0.9526, 0.6397, 0.9349, 0.3775, 0.9442, 0.3775, 0.9439, 0.3922, 0.9347, 0.3922, 0.9114, 0.4172, 0.9119, 0.4049, 0.921, 0.4049, 0.9207, 0.4172, 0.9109, 0.6763, 0.9104, 0.6397, 0.9201, 0.6397, 0.9203, 0.6763, 0.9119, 0.4049, 0.9117, 0.3922, 0.9209, 0.3922, 0.921, 0.4049, 0.9352, 0.6763, 0.9447, 0.6763, 0.9442, 0.7005, 0.935, 0.7005, 0.9114, 0.7005, 0.9109, 0.6763, 0.9203, 0.6763, 0.9206, 0.7005, 0.9035, 0.6763, 0.9109, 0.6763, 0.9114, 0.7005, 0.9042, 0.7005, 0.9197, 0.5543, 0.9201, 0.5304, 0.9278, 0.5304, 0.9278, 0.5543, 0.8946, 0.594, 0.894, 0.5736, 0.9015, 0.5736, 0.9021, 0.594, 0.9354, 0.6397, 0.9451, 0.6397, 0.9447, 0.6763, 0.9352, 0.6763, 0.9464, 0.5736, 0.9459, 0.594, 0.9358, 0.594, 0.9361, 0.5736, 0.9015, 0.5736, 0.9091, 0.5736, 0.9097, 0.594, 0.9021, 0.594, 0.9102, 0.6162, 0.9097, 0.594, 0.9198, 0.594, 0.92, 0.6162, 0.9452, 0.5304, 0.946, 0.5543, 0.9359, 0.5543, 0.9354, 0.5304, 0.8952, 0.6162, 0.8946, 0.594, 0.9021, 0.594, 0.9027, 0.6162, 0.9015, 0.5736, 0.9014, 0.5642, 0.9091, 0.5642, 0.9091, 0.5736, 0.9464, 0.5736, 0.9465, 0.5642, 0.9542, 0.5642, 0.9541, 0.5736, 0.9014, 0.5642, 0.9019, 0.5543, 0.9095, 0.5543, 0.9091, 0.5642, 0.9465, 0.5642, 0.946, 0.5543, 0.9537, 0.5543, 0.9542, 0.5642, 0.9451, 0.6397, 0.9526, 0.6397, 0.952, 0.6763, 0.9447, 0.6763, 0.9459, 0.594, 0.9454, 0.6162, 0.9355, 0.6162, 0.9358, 0.594, 0.9446, 0.4733, 0.9448, 0.5027, 0.9352, 0.5027, 0.9351, 0.4733, 0.9037, 0.3414, 0.9111, 0.3414, 0.9114, 0.3775, 0.904, 0.3775, 0.9111, 0.3414, 0.9109, 0.2984, 0.9204, 0.2984, 0.9205, 0.3414, 0.9041, 0.4172, 0.9044, 0.4049, 0.9119, 0.4049, 0.9114, 0.4172, 0.9441, 0.4172, 0.9437, 0.4049, 0.9512, 0.4049, 0.9515, 0.4172, 0.9044, 0.4049, 0.9041, 0.3922, 0.9117, 0.3922, 0.9119, 0.4049, 0.9437, 0.4049, 0.9439, 0.3922, 0.9515, 0.3922, 0.9512, 0.4049, 0.9041, 0.3922, 0.904, 0.3775, 0.9114, 0.3775, 0.9117, 0.3922, 0.9109, 0.2984, 0.9108, 0.2522, 0.9204, 0.2522, 0.9204, 0.2984, 0.9034, 0.5027, 0.9108, 0.5027, 0.9104, 0.5304, 0.9028, 0.5304, 0.935, 0.4442, 0.9444, 0.4442, 0.9446, 0.4733, 0.9351, 0.4733, 0.9107, 0.2072, 0.9108, 0.168, 0.9204, 0.168, 0.9203, 0.2072, 0.9352, 0.5027, 0.9448, 0.5027, 0.9452, 0.5304, 0.9354, 0.5304, 0.9353, 0.2072, 0.9449, 0.2072, 0.9447, 0.2522, 0.9352, 0.2522, 0.9441, 0.4172, 0.9444, 0.4442, 0.935, 0.4442, 0.9349, 0.4172, 0.952, 0.6763, 0.9594, 0.6763, 0.9586, 0.7005, 0.9513, 0.7005, 0.9204, 0.2522, 0.9278, 0.2522, 0.9278, 0.2984, 0.9204, 0.2984, 0.9206, 0.7005, 0.9278, 0.7005, 0.9278, 0.7623, 0.9206, 0.7623, 0.935, 0.7005, 0.9442, 0.7005, 0.9442, 0.7623, 0.935, 0.7623, 0.9442, 0.7005, 0.9513, 0.7005, 0.9514, 0.7623, 0.9442, 0.7623, 0.9042, 0.7005, 0.9114, 0.7005, 0.9114, 0.7623, 0.9042, 0.7623, 0.897, 0.7005, 0.9042, 0.7005, 0.9042, 0.7623, 0.897, 0.7623, 0.9114, 0.7005, 0.9206, 0.7005, 0.9206, 0.7623, 0.9114, 0.7623, 0.9513, 0.7005, 0.9586, 0.7005, 0.9586, 0.7623, 0.9514, 0.7623, 0.9278, 0.7005, 0.935, 0.7005, 0.935, 0.7623, 0.9278, 0.7623, 0.8758, 0.529, 0.8755, 0.5696, 0.8678, 0.5696, 0.8681, 0.5291, 0.8795, 0.2007, 0.8779, 0.2452, 0.8702, 0.2452, 0.8707, 0.2004, 0.8755, 0.5696, 0.8752, 0.6101, 0.8675, 0.6101, 0.8678, 0.5696, 0.8779, 0.2452, 0.8774, 0.2859, 0.8697, 0.2859, 0.8702, 0.2452, 0.8752, 0.6101, 0.875, 0.6506, 0.8673, 0.6507, 0.8675, 0.6101, 0.8774, 0.2859, 0.8771, 0.3264, 0.8694, 0.3264, 0.8697, 0.2859, 0.875, 0.6506, 0.8747, 0.6911, 0.867, 0.6912, 0.8673, 0.6507, 0.8768, 0.3669, 0.8766, 0.4074, 0.8689, 0.4075, 0.8691, 0.367, 0.8771, 0.3264, 0.8768, 0.3669, 0.8691, 0.367, 0.8694, 0.3264, 0.8747, 0.6911, 0.8746, 0.7316, 0.8669, 0.7316, 0.867, 0.6912, 0.8766, 0.4074, 0.8763, 0.448, 0.8686, 0.448, 0.8689, 0.4075, 0.8746, 0.7316, 0.8738, 0.7699, 0.8669, 0.7698, 0.8669, 0.7316, 0.8763, 0.448, 0.876, 0.4885, 0.8683, 0.4885, 0.8686, 0.448, 0.876, 0.4885, 0.8758, 0.529, 0.8681, 0.5291, 0.8683, 0.4885, 0.8738, 0.7699, 0.8746, 0.7316, 0.8874, 0.7317, 0.8869, 0.7714, 0.8673, 0.6507, 0.867, 0.6912, 0.8539, 0.691, 0.8542, 0.6505, 0.867, 0.6912, 0.8669, 0.7316, 0.8537, 0.7316, 0.8539, 0.691, 0.8669, 0.7316, 0.8669, 0.7698, 0.8546, 0.7713, 0.8537, 0.7316, 0.8779, 0.2452, 0.8795, 0.2007, 0.8931, 0.2042, 0.8908, 0.2456, 0.8774, 0.2859, 0.8779, 0.2452, 0.8908, 0.2456, 0.8904, 0.286, 0.8766, 0.4074, 0.8768, 0.3669, 0.8899, 0.3671, 0.8896, 0.4076, 0.8771, 0.3264, 0.8774, 0.2859, 0.8904, 0.286, 0.8902, 0.3265, 0.8763, 0.448, 0.8766, 0.4074, 0.8896, 0.4076, 0.8894, 0.4481, 0.8707, 0.2004, 0.8702, 0.2452, 0.8568, 0.2451, 0.8562, 0.2032, 0.8768, 0.3669, 0.8771, 0.3264, 0.8902, 0.3265, 0.8899, 0.3671, 0.876, 0.4885, 0.8763, 0.448, 0.8894, 0.4481, 0.8891, 0.4887, 0.8702, 0.2452, 0.8697, 0.2859, 0.8566, 0.2857, 0.8568, 0.2451, 0.8691, 0.367, 0.8689, 0.4075, 0.8558, 0.4073, 0.8561, 0.3668, 0.8758, 0.529, 0.876, 0.4885, 0.8891, 0.4887, 0.8888, 0.5292, 0.8697, 0.2859, 0.8694, 0.3264, 0.8563, 0.3263, 0.8566, 0.2857, 0.8689, 0.4075, 0.8686, 0.448, 0.8555, 0.4479, 0.8558, 0.4073, 0.8755, 0.5696, 0.8758, 0.529, 0.8888, 0.5292, 0.8886, 0.5697, 0.8694, 0.3264, 0.8691, 0.367, 0.8561, 0.3668, 0.8563, 0.3263, 0.8686, 0.448, 0.8683, 0.4885, 0.8553, 0.4884, 0.8555, 0.4479, 0.8752, 0.6101, 0.8755, 0.5696, 0.8886, 0.5697, 0.8883, 0.6102, 0.8683, 0.4885, 0.8681, 0.5291, 0.855, 0.5289, 0.8553, 0.4884, 0.875, 0.6506, 0.8752, 0.6101, 0.8883, 0.6102, 0.888, 0.6508, 0.8681, 0.5291, 0.8678, 0.5696, 0.8547, 0.5694, 0.855, 0.5289, 0.8747, 0.6911, 0.875, 0.6506, 0.888, 0.6508, 0.8877, 0.6913, 0.8678, 0.5696, 0.8675, 0.6101, 0.8545, 0.61, 0.8547, 0.5694, 0.8746, 0.7316, 0.8747, 0.6911, 0.8877, 0.6913, 0.8874, 0.7317, 0.8675, 0.6101, 0.8673, 0.6507, 0.8542, 0.6505, 0.8545, 0.61, 0.8479, 0.1867, 0.8479, 0.2233, 0.8454, 0.2233, 0.8454, 0.1867, 0.8428, 0.3333, 0.8428, 0.2967, 0.8453, 0.2967, 0.8453, 0.3333, 0.8428, 0.4434, 0.8428, 0.4067, 0.8453, 0.4067, 0.8453, 0.4434, 0.8479, 0.2233, 0.8479, 0.26, 0.8454, 0.26, 0.8454, 0.2233, 0.8479, 0.3333, 0.8479, 0.37, 0.8454, 0.37, 0.8454, 0.3333, 0.8428, 0.48, 0.8428, 0.4434, 0.8453, 0.4434, 0.8453, 0.48, 0.8479, 0.26, 0.8479, 0.2967, 0.8454, 0.2967, 0.8454, 0.26, 0.8479, 0.37, 0.8479, 0.4067, 0.8454, 0.4067, 0.8454, 0.37, 0.8428, 0.5167, 0.8428, 0.48, 0.8453, 0.48, 0.8453, 0.5167, 0.8479, 0.2967, 0.8479, 0.3333, 0.8454, 0.3333, 0.8454, 0.2967, 0.8479, 0.4067, 0.8479, 0.4433, 0.8454, 0.4433, 0.8454, 0.4067, 0.8428, 0.5534, 0.8428, 0.5167, 0.8453, 0.5167, 0.8453, 0.5534, 0.8479, 0.4433, 0.8479, 0.48, 0.8454, 0.48, 0.8454, 0.4433, 0.8428, 0.59, 0.8428, 0.5534, 0.8453, 0.5534, 0.8453, 0.59, 0.8479, 0.48, 0.8479, 0.5167, 0.8454, 0.5167, 0.8454, 0.48, 0.8428, 0.6267, 0.8428, 0.59, 0.8453, 0.59, 0.8453, 0.6267, 0.8479, 0.5167, 0.8479, 0.5534, 0.8454, 0.5534, 0.8454, 0.5167, 0.8428, 0.6634, 0.8428, 0.6267, 0.8453, 0.6267, 0.8453, 0.6634, 0.8479, 0.5534, 0.8479, 0.59, 0.8454, 0.59, 0.8454, 0.5534, 0.8428, 0.7, 0.8428, 0.6634, 0.8453, 0.6634, 0.8453, 0.7, 0.8479, 0.59, 0.8479, 0.6267, 0.8454, 0.6267, 0.8454, 0.59, 0.8479, 0.6267, 0.8479, 0.6634, 0.8454, 0.6634, 0.8454, 0.6267, 0.8479, 0.6634, 0.8479, 0.7, 0.8454, 0.7, 0.8454, 0.6634, 0.8428, 0.2233, 0.8428, 0.1867, 0.8453, 0.1867, 0.8453, 0.2233, 0.8428, 0.26, 0.8428, 0.2233, 0.8453, 0.2233, 0.8453, 0.26, 0.8428, 0.37, 0.8428, 0.3333, 0.8453, 0.3333, 0.8453, 0.37, 0.8428, 0.2967, 0.8428, 0.26, 0.8453, 0.26, 0.8453, 0.2967, 0.8428, 0.4067, 0.8428, 0.37, 0.8453, 0.37, 0.8453, 0.4067, 0.955, 0.7642, 0.9482, 0.8135, 0.9284, 0.7978, 0.9318, 0.7731, 0.8713, 0.8928, 0.8428, 0.8811, 0.8519, 0.8468, 0.8661, 0.8527, 0.9292, 0.8502, 0.907, 0.8786, 0.8987, 0.8453, 0.9102, 0.8306, 0.9036, 0.8851, 0.8747, 0.8931, 0.8815, 0.8537, 0.896, 0.8497, 0.9504, 0.7561, 0.9459, 0.8045, 0.9269, 0.7915, 0.9293, 0.7665, 0.8167, 0.8471, 0.8014, 0.8039, 0.8218, 0.7908, 0.8295, 0.8124, 0.9442, 0.7025, 0.9503, 0.7503, 0.9289, 0.7422, 0.9257, 0.7175, 0.8428, 0.8811, 0.819, 0.8514, 0.84, 0.8319, 0.8519, 0.8468, 0.9285, 0.6625, 0.9442, 0.7025, 0.9257, 0.7175, 0.9176, 0.6968, 0.7969, 0.748, 0.8037, 0.6988, 0.8235, 0.7145, 0.8201, 0.7392, 0.9031, 0.6325, 0.9261, 0.6586, 0.9078, 0.6801, 0.8958, 0.6667, 0.8014, 0.8039, 0.7967, 0.7539, 0.8195, 0.7658, 0.8218, 0.7908, 0.8233, 0.6537, 0.8483, 0.6272, 0.8559, 0.6626, 0.8434, 0.6758, 0.8037, 0.6988, 0.8208, 0.6577, 0.8321, 0.6939, 0.8235, 0.7145, 0.8243, 0.6639, 0.8465, 0.6355, 0.8548, 0.6688, 0.8433, 0.6835, 0.8076, 0.7096, 0.8221, 0.6681, 0.8341, 0.7012, 0.8266, 0.7226, 0.8251, 0.8516, 0.8093, 0.8116, 0.8278, 0.7966, 0.8359, 0.8173, 0.8031, 0.758, 0.8076, 0.7096, 0.8266, 0.7226, 0.8243, 0.7476, 0.8504, 0.8816, 0.8274, 0.8555, 0.8457, 0.834, 0.8577, 0.8474, 0.9352, 0.6652, 0.9505, 0.7083, 0.9301, 0.7214, 0.9224, 0.6998, 0.8093, 0.8116, 0.8032, 0.7638, 0.8246, 0.7719, 0.8278, 0.7966, 0.8773, 0.8898, 0.8504, 0.8816, 0.8577, 0.8474, 0.8715, 0.8516, 0.9091, 0.6311, 0.9328, 0.6608, 0.9119, 0.6803, 0.9, 0.6654, 0.9285, 0.8585, 0.9036, 0.8851, 0.896, 0.8497, 0.9085, 0.8364, 0.907, 0.8786, 0.8805, 0.8896, 0.885, 0.8509, 0.8987, 0.8453, 0.9505, 0.7083, 0.9551, 0.7583, 0.9324, 0.7465, 0.9301, 0.7214, 0.9482, 0.8135, 0.931, 0.8545, 0.9198, 0.8183, 0.9284, 0.7978, 0.9459, 0.8045, 0.9314, 0.846, 0.9194, 0.8129, 0.9269, 0.7915, 0.8678, 0.7742, 0.8648, 0.7667, 0.8857, 0.7399, 0.8887, 0.7474, 0.8721, 0.7791, 0.8678, 0.7742, 0.8887, 0.7474, 0.8898, 0.7564, 0.8771, 0.7806, 0.8721, 0.7791, 0.8898, 0.7564, 0.889, 0.7654, 0.8821, 0.7786, 0.8771, 0.7806, 0.889, 0.7654, 0.8863, 0.7732, 0.8814, 0.735, 0.8857, 0.7399, 0.8648, 0.7667, 0.8637, 0.7577, 0.8855, 0.774, 0.8631, 0.746, 0.8664, 0.7383, 0.8887, 0.7663, 0.8808, 0.779, 0.8619, 0.7552, 0.8631, 0.746, 0.8855, 0.774, 0.8754, 0.7805, 0.8627, 0.7646, 0.8619, 0.7552, 0.8808, 0.779, 0.8701, 0.7783, 0.8656, 0.7727, 0.8627, 0.7646, 0.8754, 0.7805, 0.871, 0.7333, 0.89, 0.757, 0.8887, 0.7663, 0.8664, 0.7383, 0.8765, 0.7318, 0.9182, 0.5969, 0.9091, 0.6311, 0.9, 0.6654, 0.8764, 0.7335, 0.8714, 0.7355, 0.8548, 0.6688, 0.8559, 0.6626, 0.8483, 0.6272, 0.8407, 0.5918, 0.8765, 0.7318, 0.8814, 0.735, 0.8764, 0.7335, 0.8958, 0.6667, 0.8764, 0.7335, 0.8814, 0.735, 0.8637, 0.7577, 0.8645, 0.7487, 0.8714, 0.7355, 0.8764, 0.7335, 0.8645, 0.7487, 0.8672, 0.7408, 0.8765, 0.7318, 0.8891, 0.7477, 0.89, 0.757, 0.871, 0.7333, 0.8818, 0.734, 0.8863, 0.7396, 0.8891, 0.7477, 0.8765, 0.7318, 0.8347, 0.4942, 0.8622, 0.2067, 0.8655, 0.2152, 0.8588, 0.4927, 0.8719, 0.2055, 0.9082, 0.4897, 0.8841, 0.4912, 0.8687, 0.2147, 0.8735, 0.4836, 0.8735, 0.7402, 0.865, 0.7402, 0.865, 0.4836, 0.8735, 0.2271, 0.8735, 0.4836, 0.865, 0.4836, 0.865, 0.2271, 0.8623, 0.4273, 0.8623, 0.1683, 0.8707, 0.1683, 0.8707, 0.4273, 0.8623, 0.6864, 0.8623, 0.4273, 0.8707, 0.4273, 0.8707, 0.6864, 0.8474, 0.2078, 0.8665, 0.202, 0.8665, 0.2132, 0.8412, 0.2235, 0.9082, 0.4897, 0.8793, 0.7778, 0.8759, 0.769, 0.8841, 0.4912, 0.8546, 0.7713, 0.8669, 0.7698, 0.8658, 0.7785, 0.8481, 0.7822, 0.8665, 0.202, 0.8785, 0.202, 0.8785, 0.2132, 0.8665, 0.2132, 0.8738, 0.7699, 0.8869, 0.7714, 0.8931, 0.7828, 0.8751, 0.7783, 0.8669, 0.7698, 0.8738, 0.7699, 0.8751, 0.7783, 0.8658, 0.7785, 0.8696, 0.7778, 0.8347, 0.4942, 0.8588, 0.4927, 0.8727, 0.769, 0.8785, 0.202, 0.8975, 0.2078, 0.9037, 0.2235, 0.8785, 0.2132, 0.8759, 0.769, 0.8727, 0.769, 0.8588, 0.4927, 0.8841, 0.4912, 0.8687, 0.2147, 0.8841, 0.4912, 0.8588, 0.4927, 0.8655, 0.2152, 0.8754, 0.7969, 0.8662, 0.7971, 0.8658, 0.7785, 0.8751, 0.7783, 0.8665, 0.2405, 0.8665, 0.2132, 0.8785, 0.2132, 0.8785, 0.2405, 0.8856, 0.7741, 0.9085, 0.8364, 0.896, 0.8497, 0.8808, 0.779, 0.8855, 0.774, 0.8901, 0.757, 0.9318, 0.7731, 0.9284, 0.7978, 0.8887, 0.7663, 0.89, 0.757, 0.9269, 0.7915, 0.9194, 0.8129, 0.8946, 0.7874, 0.8863, 0.7732, 0.889, 0.7654, 0.8863, 0.7395, 0.9224, 0.6998, 0.9301, 0.7214, 0.8891, 0.7477, 0.8863, 0.7396, 0.9284, 0.7978, 0.9198, 0.8183, 0.8856, 0.7741, 0.8855, 0.774, 0.8887, 0.7663, 0.8663, 0.7382, 0.8434, 0.6758, 0.8559, 0.6626, 0.871, 0.7333, 0.8664, 0.7383, 0.9, 0.6654, 0.9119, 0.6803, 0.8863, 0.7395, 0.8863, 0.7396, 0.8818, 0.734, 0.8618, 0.7552, 0.8201, 0.7392, 0.8235, 0.7145, 0.8631, 0.746, 0.8619, 0.7552, 0.8235, 0.7145, 0.8321, 0.6939, 0.8663, 0.7382, 0.8664, 0.7383, 0.8631, 0.746, 0.8656, 0.7727, 0.8295, 0.8124, 0.8218, 0.7908, 0.8627, 0.7646, 0.8656, 0.7727, 0.8218, 0.7908, 0.8195, 0.7658, 0.8618, 0.7552, 0.8619, 0.7552, 0.8627, 0.7646, 0.8754, 0.7806, 0.8661, 0.8527, 0.8519, 0.8468, 0.8701, 0.7783, 0.8754, 0.7805, 0.8519, 0.8468, 0.84, 0.8319, 0.8656, 0.7727, 0.8656, 0.7727, 0.8701, 0.7783, 0.896, 0.8497, 0.8815, 0.8537, 0.8754, 0.7806, 0.8754, 0.7805, 0.8808, 0.779, 0.8946, 0.7874, 0.9102, 0.8306, 0.8987, 0.8453, 0.8821, 0.7786, 0.8863, 0.7732, 0.8775, 0.8013, 0.8715, 0.8516, 0.8577, 0.8474, 0.8721, 0.7791, 0.8771, 0.7806, 0.971, 0.7521, 0.9648, 0.8175, 0.9459, 0.8045, 0.9504, 0.7561, 0.9709, 0.7521, 0.8522, 0.7583, 0.8243, 0.7476, 0.8266, 0.7226, 0.8645, 0.7487, 0.8637, 0.7577, 0.8599, 0.7892, 0.8359, 0.8173, 0.8278, 0.7966, 0.8648, 0.7667, 0.8678, 0.7742, 0.8987, 0.8453, 0.885, 0.8509, 0.8775, 0.8013, 0.8771, 0.7806, 0.8821, 0.7786, 0.8278, 0.7966, 0.8246, 0.7719, 0.8522, 0.7583, 0.8637, 0.7577, 0.8648, 0.7667, 0.8589, 0.7267, 0.8433, 0.6835, 0.8548, 0.6688, 0.8714, 0.7355, 0.8672, 0.7408, 0.8577, 0.8474, 0.8457, 0.834, 0.8599, 0.7892, 0.8678, 0.7742, 0.8721, 0.7791, 0.8936, 0.7249, 0.9176, 0.6968, 0.9257, 0.7175, 0.8887, 0.7474, 0.8857, 0.7399, 0.8266, 0.7226, 0.8341, 0.7012, 0.8589, 0.7267, 0.8672, 0.7408, 0.8645, 0.7487, 0.9013, 0.7558, 0.9293, 0.7665, 0.9269, 0.7915, 0.889, 0.7654, 0.8898, 0.7564, 0.8958, 0.6667, 0.9078, 0.6801, 0.8936, 0.7249, 0.8857, 0.7399, 0.8814, 0.735, 0.9257, 0.7175, 0.9289, 0.7422, 0.9013, 0.7558, 0.8898, 0.7564, 0.8887, 0.7474, 0.8382, 0.6021, 0.8764, 0.7335, 0.8548, 0.6688, 0.8465, 0.6355, 0.8764, 0.7335, 0.9103, 0.5983, 0.9031, 0.6325, 0.8958, 0.6667, 0.9772, 0.7627, 0.9681, 0.8292, 0.9482, 0.8135, 0.955, 0.7642, 0.9772, 0.7627, 0.9627, 0.6875, 0.971, 0.7521, 0.9709, 0.7521, 0.9503, 0.7503, 0.9442, 0.7025, 0.9414, 0.6335, 0.9627, 0.6875, 0.9442, 0.7025, 0.9285, 0.6625, 0.9414, 0.6336, 0.9103, 0.5983, 0.9414, 0.6335, 0.9414, 0.6336, 0.9261, 0.6586, 0.9031, 0.6325, 0.8082, 0.6405, 0.8382, 0.6021, 0.8465, 0.6355, 0.8243, 0.6639, 0.8082, 0.6405, 0.7887, 0.6966, 0.8082, 0.6405, 0.8082, 0.6405, 0.8221, 0.6681, 0.8076, 0.7096, 0.8121, 0.8805, 0.7908, 0.8265, 0.8093, 0.8116, 0.8251, 0.8516, 0.8121, 0.8805, 0.8432, 0.9157, 0.8121, 0.8805, 0.8121, 0.8805, 0.8274, 0.8555, 0.8504, 0.8816, 0.7908, 0.8265, 0.7826, 0.762, 0.7826, 0.762, 0.8032, 0.7638, 0.8093, 0.8116, 0.7826, 0.762, 0.7887, 0.6966, 0.8076, 0.7096, 0.8031, 0.758, 0.7826, 0.762, 0.8795, 0.9268, 0.8432, 0.9157, 0.8504, 0.8816, 0.8773, 0.8898, 0.8795, 0.9267, 0.9153, 0.912, 0.8795, 0.9268, 0.8795, 0.9267, 0.8805, 0.8896, 0.907, 0.8786, 0.9453, 0.8736, 0.9153, 0.912, 0.907, 0.8786, 0.9292, 0.8502, 0.9453, 0.8736, 0.9648, 0.8175, 0.9453, 0.8736, 0.9453, 0.8736, 0.9314, 0.846, 0.9459, 0.8045, 0.871, 0.7333, 0.8559, 0.6626, 0.8765, 0.7318, 0.8818, 0.734, 0.8765, 0.7318, 0.9, 0.6654, 0.971, 0.6952, 0.9772, 0.7627, 0.9772, 0.7627, 0.9551, 0.7583, 0.9505, 0.7083, 0.8016, 0.8753, 0.7809, 0.817, 0.8014, 0.8039, 0.8167, 0.8471, 0.8017, 0.8752, 0.9112, 0.9204, 0.8721, 0.9312, 0.8721, 0.9312, 0.8747, 0.8931, 0.9036, 0.8851, 0.7747, 0.7495, 0.7838, 0.683, 0.8037, 0.6988, 0.7969, 0.748, 0.7747, 0.7495, 0.8337, 0.9154, 0.8016, 0.8753, 0.8017, 0.8752, 0.819, 0.8514, 0.8428, 0.8811, 0.807, 0.6276, 0.8407, 0.5918, 0.8483, 0.6272, 0.8233, 0.6537, 0.8071, 0.6277, 0.7809, 0.817, 0.7747, 0.7495, 0.7747, 0.7495, 0.7967, 0.7539, 0.8014, 0.8039, 0.9503, 0.637, 0.971, 0.6952, 0.9505, 0.7083, 0.9352, 0.6652, 0.9502, 0.637, 0.7838, 0.683, 0.807, 0.6276, 0.8071, 0.6277, 0.8208, 0.6577, 0.8037, 0.6988, 0.9449, 0.8846, 0.9112, 0.9204, 0.9036, 0.8851, 0.9285, 0.8585, 0.9448, 0.8846, 0.9182, 0.5969, 0.9503, 0.637, 0.9502, 0.637, 0.9328, 0.6608, 0.9091, 0.6311, 0.8721, 0.9312, 0.8337, 0.9154, 0.8428, 0.8811, 0.8713, 0.8928, 0.8721, 0.9312, 0.9681, 0.8292, 0.9449, 0.8846, 0.9448, 0.8846, 0.931, 0.8545, 0.9482, 0.8135, 0.9324, 0.7465, 0.9319, 0.7729, 0.8901, 0.7568, 0.8664, 0.8526, 0.8816, 0.8538, 0.8755, 0.7804, 0.84, 0.8319, 0.8295, 0.8124, 0.8655, 0.7728, 0.8195, 0.7657, 0.8202, 0.7389, 0.8619, 0.7552, 0.8322, 0.694, 0.8434, 0.6759, 0.8666, 0.7382, 0.9119, 0.6801, 0.9225, 0.6997, 0.8865, 0.7394, 0.9198, 0.8183, 0.9085, 0.8365, 0.8857, 0.774, 0.9101, 0.8301, 0.9204, 0.8131, 0.8954, 0.7865, 0.9288, 0.742, 0.9295, 0.7665, 0.9016, 0.7547, 0.9079, 0.6796, 0.9177, 0.697, 0.8941, 0.7249, 0.8343, 0.7013, 0.8433, 0.684, 0.8593, 0.7267, 0.8361, 0.8173, 0.8458, 0.8341, 0.8601, 0.789, 0.8249, 0.7719, 0.8241, 0.7478, 0.8522, 0.7582, 0.8714, 0.8514, 0.8856, 0.8507, 0.8775, 0.8004, 0.9077, 0.5161, 0.8955, 0.5161, 0.9016, 0.509, 0.9002, 0.4863, 0.888, 0.4863, 0.8941, 0.4792, 0.8654, 0.4881, 0.8532, 0.4881, 0.8593, 0.481, 0.8662, 0.5504, 0.854, 0.5504, 0.8601, 0.5433, 0.8583, 0.5195, 0.8461, 0.5195, 0.8522, 0.5124, 0.8836, 0.5618, 0.8714, 0.5618, 0.8775, 0.5547, 0.9015, 0.5479, 0.8893, 0.5479, 0.8954, 0.5408, 0.8966, 0.5143, 0.8844, 0.5143, 0.8905, 0.5087, 0.8816, 0.5379, 0.8694, 0.5379, 0.8755, 0.5323, 0.8714, 0.5303, 0.8592, 0.5303, 0.8653, 0.5247, 0.8676, 0.5126, 0.8554, 0.5127, 0.8615, 0.5071, 0.8724, 0.4956, 0.8602, 0.4956, 0.8663, 0.4901, 0.8929, 0.4969, 0.8807, 0.4968, 0.8868, 0.4913, 0.892, 0.5314, 0.8798, 0.5314, 0.8859, 0.5259, 0.8816, 0.5379, 0.8816, 0.8538, 0.8664, 0.8526, 0.8694, 0.5379, 0.8714, 0.5303, 0.8295, 0.8124, 0.84, 0.8319, 0.8592, 0.5303, 0.8676, 0.5126, 0.8202, 0.7389, 0.8195, 0.7657, 0.8554, 0.5127, 0.8724, 0.4956, 0.8434, 0.6759, 0.8322, 0.694, 0.8602, 0.4956, 0.8929, 0.4969, 0.9225, 0.6997, 0.9119, 0.6801, 0.8807, 0.4968, 0.892, 0.5314, 0.9085, 0.8365, 0.9198, 0.8183, 0.8798, 0.5314, 0.9015, 0.5479, 0.9204, 0.8131, 0.9101, 0.8301, 0.8893, 0.5479, 0.9288, 0.742, 0.8955, 0.5161, 0.9077, 0.5161, 0.9295, 0.7665, 0.9079, 0.6796, 0.888, 0.4863, 0.9002, 0.4863, 0.9177, 0.697, 0.8343, 0.7013, 0.8532, 0.4881, 0.8654, 0.4881, 0.8433, 0.684, 0.8361, 0.8173, 0.854, 0.5504, 0.8662, 0.5504, 0.8458, 0.8341, 0.8249, 0.7719, 0.8461, 0.5195, 0.8583, 0.5195, 0.8241, 0.7478, 0.8714, 0.8514, 0.8714, 0.5618, 0.8836, 0.5618, 0.8856, 0.8507, 0.9324, 0.7465, 0.8844, 0.5143, 0.8966, 0.5143, 0.9319, 0.7729, 0.9301, 0.7214, 0.9324, 0.7465, 0.8901, 0.757, 0.89, 0.757, 0.8891, 0.7477])
me_mesh.materials.append(mat_mat_obj_seerose_01)
me_mesh.use_remesh_preserve_volume = False
me_mesh.use_remesh_preserve_attributes = False
me_mesh.use_mirror_vertex_groups = False
me_mesh.update()

# ---- objects
ob_obj_seerose_01 = bpy.data.objects.new('Obj_Seerose_01', me_mesh)

# ---- transforms, parenting, visibility, modifiers, constraints
ob_obj_seerose_01.location = (0.0, 0.0, 0.0)
ob_obj_seerose_01.lineart.crease_threshold = 0.0

# ---- collection membership
col_collection_5.objects.link(ob_obj_seerose_01)

# ---- scene / render settings (as saved in the file)
scene.frame_start = 1; scene.frame_end = 250; scene.frame_set(0)
scene.render.engine = 'BLENDER_EEVEE_NEXT'
scene.render.resolution_percentage = 50
scene.render.dither_intensity = 0.0
scene.cycles.use_denoising = False
scene.cycles.samples = 10
scene.cycles.sampling_pattern = 'TABULATED_SOBOL'
scene.cycles.light_sampling_threshold = 0.0
scene.cycles.use_adaptive_sampling = False
scene.cycles.use_light_tree = False
scene.cycles.blur_glossy = 0.0
scene.cycles.pixel_filter_type = 'GAUSSIAN'
scene.cycles.sample_clamp_indirect = 0.0
scene.view_settings.view_transform = 'Standard'
bpy.context.view_layer.update()

# ---- added for rendering (the .blend has no active camera and no usable light): camera, sun
cam_auto = bpy.data.cameras.new('AutoCamera')
cam_auto.lens = 50.0
cam_auto.sensor_width = 36.0
cam_auto.clip_end = 1000.0
ob_auto_camera = bpy.data.objects.new('AutoCamera', cam_auto)
scene.collection.objects.link(ob_auto_camera)
ob_auto_camera.location = (8.91646, -12.9963, 10.7072)
ob_auto_camera.rotation_euler = (1.09748, -7.21219e-08, 0.694738)
scene.camera = ob_auto_camera
light_auto_sun = bpy.data.lights.new('AutoSun', 'SUN')
light_auto_sun.energy = 3.0
light_auto_sun.angle = 0.0523599
ob_auto_sun = bpy.data.objects.new('AutoSun', light_auto_sun)
scene.collection.objects.link(ob_auto_sun)
ob_auto_sun.rotation_euler = (0.872665, 0.174533, 0.523599)
bpy.context.view_layer.update()
